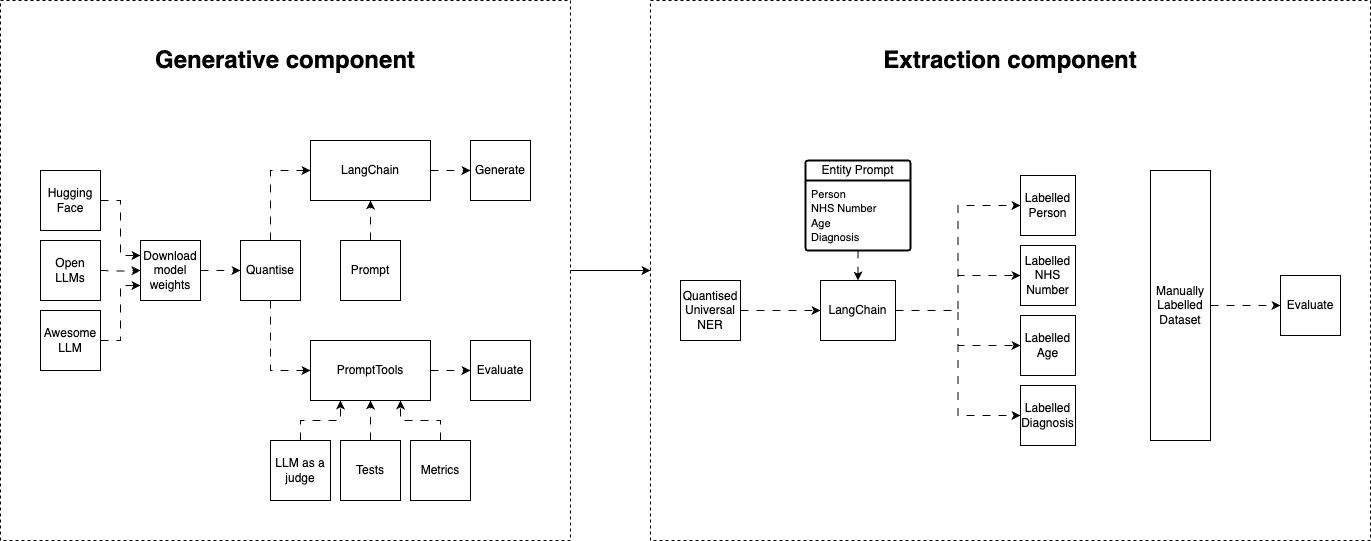

The diagram above was exported from draw.io. Its source (the exported page's mxGraphModel, read from the mxfile embedded in the PNG):
<mxGraphModel dx="1194" dy="756" grid="1" gridSize="10" guides="1" tooltips="1" connect="1" arrows="1" fold="1" page="1" pageScale="1" pageWidth="1169" pageHeight="827" math="0" shadow="0">
  <root>
    <mxCell id="0" />
    <mxCell id="1" parent="0" />
    <mxCell id="ZTjBKblbFxiGRHo47HpP-26" value="" style="edgeStyle=orthogonalEdgeStyle;rounded=0;orthogonalLoop=1;jettySize=auto;html=1;" parent="1" source="ZTjBKblbFxiGRHo47HpP-21" target="ZTjBKblbFxiGRHo47HpP-25" edge="1">
      <mxGeometry relative="1" as="geometry" />
    </mxCell>
    <mxCell id="ZTjBKblbFxiGRHo47HpP-21" value="" style="rounded=0;whiteSpace=wrap;html=1;fillColor=none;dashed=1;movable=1;resizable=1;rotatable=1;deletable=1;editable=1;locked=0;connectable=1;" parent="1" vertex="1">
      <mxGeometry x="480" y="40" width="570" height="540" as="geometry" />
    </mxCell>
    <mxCell id="ZTjBKblbFxiGRHo47HpP-28" value="" style="edgeStyle=orthogonalEdgeStyle;rounded=0;orthogonalLoop=1;jettySize=auto;html=1;flowAnimation=1;" parent="1" source="ZTjBKblbFxiGRHo47HpP-23" target="ZTjBKblbFxiGRHo47HpP-27" edge="1">
      <mxGeometry relative="1" as="geometry" />
    </mxCell>
    <mxCell id="ZTjBKblbFxiGRHo47HpP-23" value="LangChain" style="rounded=0;whiteSpace=wrap;html=1;fillColor=none;" parent="1" vertex="1">
      <mxGeometry x="790" y="180" width="120" height="60" as="geometry" />
    </mxCell>
    <mxCell id="ZTjBKblbFxiGRHo47HpP-25" value="&lt;h1&gt;&lt;br&gt;&lt;/h1&gt;" style="whiteSpace=wrap;html=1;rounded=0;fillColor=none;dashed=1;" parent="1" vertex="1">
      <mxGeometry x="1130" y="40" width="720" height="540" as="geometry" />
    </mxCell>
    <mxCell id="ZTjBKblbFxiGRHo47HpP-27" value="Generate" style="rounded=0;whiteSpace=wrap;html=1;fillColor=none;" parent="1" vertex="1">
      <mxGeometry x="950" y="180" width="60" height="60" as="geometry" />
    </mxCell>
    <mxCell id="ZTjBKblbFxiGRHo47HpP-37" value="" style="edgeStyle=orthogonalEdgeStyle;rounded=0;orthogonalLoop=1;jettySize=auto;html=1;flowAnimation=1;" parent="1" source="ZTjBKblbFxiGRHo47HpP-29" target="ZTjBKblbFxiGRHo47HpP-36" edge="1">
      <mxGeometry relative="1" as="geometry" />
    </mxCell>
    <mxCell id="ZTjBKblbFxiGRHo47HpP-29" value="PromptTools" style="rounded=0;whiteSpace=wrap;html=1;fillColor=none;" parent="1" vertex="1">
      <mxGeometry x="790" y="380" width="120" height="60" as="geometry" />
    </mxCell>
    <mxCell id="OQtZoZPLt0qnkt9kxiSs-1" style="edgeStyle=orthogonalEdgeStyle;rounded=0;orthogonalLoop=1;jettySize=auto;html=1;exitX=0.5;exitY=0;exitDx=0;exitDy=0;entryX=0;entryY=0.5;entryDx=0;entryDy=0;flowAnimation=1;" parent="1" source="ZTjBKblbFxiGRHo47HpP-30" target="ZTjBKblbFxiGRHo47HpP-23" edge="1">
      <mxGeometry relative="1" as="geometry">
        <mxPoint x="820" y="310" as="targetPoint" />
      </mxGeometry>
    </mxCell>
    <mxCell id="ypEsQg60UYY1HxyGTw2B-1" style="edgeStyle=orthogonalEdgeStyle;rounded=0;orthogonalLoop=1;jettySize=auto;html=1;entryX=0;entryY=0.5;entryDx=0;entryDy=0;exitX=0.5;exitY=1;exitDx=0;exitDy=0;flowAnimation=1;" parent="1" source="ZTjBKblbFxiGRHo47HpP-30" target="ZTjBKblbFxiGRHo47HpP-29" edge="1">
      <mxGeometry relative="1" as="geometry" />
    </mxCell>
    <mxCell id="ZTjBKblbFxiGRHo47HpP-30" value="Quantise" style="rounded=0;whiteSpace=wrap;html=1;fillColor=none;" parent="1" vertex="1">
      <mxGeometry x="720" y="280" width="60" height="60" as="geometry" />
    </mxCell>
    <mxCell id="ZTjBKblbFxiGRHo47HpP-36" value="Evaluate" style="rounded=0;whiteSpace=wrap;html=1;fillColor=none;" parent="1" vertex="1">
      <mxGeometry x="950" y="380" width="60" height="60" as="geometry" />
    </mxCell>
    <mxCell id="ZTjBKblbFxiGRHo47HpP-43" style="edgeStyle=orthogonalEdgeStyle;rounded=0;orthogonalLoop=1;jettySize=auto;html=1;flowAnimation=1;" parent="1" source="ZTjBKblbFxiGRHo47HpP-41" target="ZTjBKblbFxiGRHo47HpP-30" edge="1">
      <mxGeometry relative="1" as="geometry" />
    </mxCell>
    <mxCell id="ZTjBKblbFxiGRHo47HpP-41" value="Download model weights" style="rounded=0;whiteSpace=wrap;html=1;fillColor=none;" parent="1" vertex="1">
      <mxGeometry x="620" y="280" width="60" height="60" as="geometry" />
    </mxCell>
    <mxCell id="ZTjBKblbFxiGRHo47HpP-51" style="edgeStyle=orthogonalEdgeStyle;rounded=0;orthogonalLoop=1;jettySize=auto;html=1;entryX=0.25;entryY=1;entryDx=0;entryDy=0;flowAnimation=1;exitX=0.5;exitY=0;exitDx=0;exitDy=0;" parent="1" source="ZTjBKblbFxiGRHo47HpP-49" target="ZTjBKblbFxiGRHo47HpP-29" edge="1">
      <mxGeometry relative="1" as="geometry" />
    </mxCell>
    <mxCell id="ZTjBKblbFxiGRHo47HpP-49" value="LLM as a judge" style="rounded=0;whiteSpace=wrap;html=1;fillColor=none;" parent="1" vertex="1">
      <mxGeometry x="750" y="480" width="60" height="60" as="geometry" />
    </mxCell>
    <mxCell id="OQtZoZPLt0qnkt9kxiSs-4" value="&lt;h1&gt;Generative component&lt;/h1&gt;" style="text;html=1;strokeColor=none;fillColor=none;align=center;verticalAlign=middle;whiteSpace=wrap;rounded=0;" parent="1" vertex="1">
      <mxGeometry x="480" y="40" width="570" height="120" as="geometry" />
    </mxCell>
    <mxCell id="OQtZoZPLt0qnkt9kxiSs-6" style="edgeStyle=orthogonalEdgeStyle;rounded=0;orthogonalLoop=1;jettySize=auto;html=1;exitX=1;exitY=0.5;exitDx=0;exitDy=0;exitPerimeter=0;entryX=0;entryY=0.5;entryDx=0;entryDy=0;flowAnimation=1;" parent="1" target="ZTjBKblbFxiGRHo47HpP-41" edge="1">
      <mxGeometry relative="1" as="geometry">
        <mxPoint x="580" y="310" as="sourcePoint" />
      </mxGeometry>
    </mxCell>
    <mxCell id="ypEsQg60UYY1HxyGTw2B-2" value="Prompt" style="rounded=0;whiteSpace=wrap;html=1;fillColor=none;" parent="1" vertex="1">
      <mxGeometry x="820" y="280" width="60" height="60" as="geometry" />
    </mxCell>
    <mxCell id="ypEsQg60UYY1HxyGTw2B-3" style="edgeStyle=orthogonalEdgeStyle;rounded=0;orthogonalLoop=1;jettySize=auto;html=1;entryX=0.5;entryY=1;entryDx=0;entryDy=0;flowAnimation=1;exitX=0.5;exitY=0;exitDx=0;exitDy=0;" parent="1" source="ypEsQg60UYY1HxyGTw2B-2" target="ZTjBKblbFxiGRHo47HpP-23" edge="1">
      <mxGeometry relative="1" as="geometry">
        <mxPoint x="860" y="490" as="sourcePoint" />
        <mxPoint x="860" y="450" as="targetPoint" />
      </mxGeometry>
    </mxCell>
    <mxCell id="ypEsQg60UYY1HxyGTw2B-7" style="edgeStyle=orthogonalEdgeStyle;rounded=0;orthogonalLoop=1;jettySize=auto;html=1;entryX=0.75;entryY=1;entryDx=0;entryDy=0;flowAnimation=1;" parent="1" source="ypEsQg60UYY1HxyGTw2B-4" target="ZTjBKblbFxiGRHo47HpP-29" edge="1">
      <mxGeometry relative="1" as="geometry" />
    </mxCell>
    <mxCell id="ypEsQg60UYY1HxyGTw2B-4" value="Metrics" style="rounded=0;whiteSpace=wrap;html=1;fillColor=none;" parent="1" vertex="1">
      <mxGeometry x="890" y="480" width="60" height="60" as="geometry" />
    </mxCell>
    <mxCell id="ypEsQg60UYY1HxyGTw2B-6" style="edgeStyle=orthogonalEdgeStyle;rounded=0;orthogonalLoop=1;jettySize=auto;html=1;entryX=0.5;entryY=1;entryDx=0;entryDy=0;flowAnimation=1;" parent="1" source="ypEsQg60UYY1HxyGTw2B-5" target="ZTjBKblbFxiGRHo47HpP-29" edge="1">
      <mxGeometry relative="1" as="geometry" />
    </mxCell>
    <mxCell id="ypEsQg60UYY1HxyGTw2B-5" value="Tests" style="rounded=0;whiteSpace=wrap;html=1;fillColor=none;" parent="1" vertex="1">
      <mxGeometry x="820" y="480" width="60" height="60" as="geometry" />
    </mxCell>
    <mxCell id="ypEsQg60UYY1HxyGTw2B-12" style="edgeStyle=orthogonalEdgeStyle;rounded=0;orthogonalLoop=1;jettySize=auto;html=1;exitX=1;exitY=0.5;exitDx=0;exitDy=0;entryX=0;entryY=0.25;entryDx=0;entryDy=0;flowAnimation=1;" parent="1" source="ypEsQg60UYY1HxyGTw2B-8" target="ZTjBKblbFxiGRHo47HpP-41" edge="1">
      <mxGeometry relative="1" as="geometry" />
    </mxCell>
    <mxCell id="ypEsQg60UYY1HxyGTw2B-8" value="Hugging Face" style="rounded=0;whiteSpace=wrap;html=1;fillColor=none;" parent="1" vertex="1">
      <mxGeometry x="520" y="210" width="60" height="60" as="geometry" />
    </mxCell>
    <mxCell id="ypEsQg60UYY1HxyGTw2B-9" value="Open LLMs" style="rounded=0;whiteSpace=wrap;html=1;fillColor=none;" parent="1" vertex="1">
      <mxGeometry x="520" y="280" width="60" height="60" as="geometry" />
    </mxCell>
    <mxCell id="ypEsQg60UYY1HxyGTw2B-11" style="edgeStyle=orthogonalEdgeStyle;rounded=0;orthogonalLoop=1;jettySize=auto;html=1;exitX=1;exitY=0.5;exitDx=0;exitDy=0;entryX=0;entryY=0.75;entryDx=0;entryDy=0;flowAnimation=1;" parent="1" source="ypEsQg60UYY1HxyGTw2B-10" target="ZTjBKblbFxiGRHo47HpP-41" edge="1">
      <mxGeometry relative="1" as="geometry" />
    </mxCell>
    <mxCell id="ypEsQg60UYY1HxyGTw2B-10" value="Awesome LLM" style="rounded=0;whiteSpace=wrap;html=1;fillColor=none;" parent="1" vertex="1">
      <mxGeometry x="520" y="350" width="60" height="60" as="geometry" />
    </mxCell>
    <mxCell id="WETVJCiZmsi-mZ_6hfUt-1" value="&lt;h1&gt;Extraction component&lt;/h1&gt;" style="text;html=1;strokeColor=none;fillColor=none;align=center;verticalAlign=middle;whiteSpace=wrap;rounded=0;" vertex="1" parent="1">
      <mxGeometry x="1130" y="40" width="720" height="120" as="geometry" />
    </mxCell>
    <mxCell id="WETVJCiZmsi-mZ_6hfUt-2" value="Quantised Universal&lt;br&gt;NER" style="rounded=0;whiteSpace=wrap;html=1;fillColor=none;" vertex="1" parent="1">
      <mxGeometry x="1160" y="320" width="60" height="60" as="geometry" />
    </mxCell>
    <mxCell id="WETVJCiZmsi-mZ_6hfUt-11" style="edgeStyle=orthogonalEdgeStyle;rounded=0;orthogonalLoop=1;jettySize=auto;html=1;flowAnimation=1;exitX=1;exitY=0.5;exitDx=0;exitDy=0;entryX=0;entryY=0.5;entryDx=0;entryDy=0;" edge="1" parent="1" source="WETVJCiZmsi-mZ_6hfUt-2" target="WETVJCiZmsi-mZ_6hfUt-12">
      <mxGeometry relative="1" as="geometry">
        <mxPoint x="1300" y="360" as="sourcePoint" />
        <mxPoint x="1385" y="340" as="targetPoint" />
        <Array as="points" />
      </mxGeometry>
    </mxCell>
    <mxCell id="WETVJCiZmsi-mZ_6hfUt-12" value="LangChain" style="rounded=0;whiteSpace=wrap;html=1;fillColor=none;" vertex="1" parent="1">
      <mxGeometry x="1300" y="320" width="75" height="60" as="geometry" />
    </mxCell>
    <mxCell id="WETVJCiZmsi-mZ_6hfUt-13" value="Entity Prompt" style="swimlane;childLayout=stackLayout;horizontal=1;startSize=20;horizontalStack=0;rounded=1;fontSize=12;fontStyle=0;strokeWidth=2;resizeParent=0;resizeLast=1;shadow=0;dashed=0;align=center;arcSize=4;whiteSpace=wrap;html=1;" vertex="1" parent="1">
      <mxGeometry x="1285" y="200" width="105" height="90" as="geometry" />
    </mxCell>
    <mxCell id="WETVJCiZmsi-mZ_6hfUt-14" value="&lt;font style=&quot;font-size: 11px;&quot;&gt;Person&lt;br style=&quot;&quot;&gt;NHS Number&lt;br style=&quot;&quot;&gt;Age&lt;br style=&quot;&quot;&gt;Diagnosis&lt;/font&gt;" style="align=left;strokeColor=none;fillColor=none;spacingLeft=4;fontSize=12;verticalAlign=top;resizable=0;rotatable=0;part=1;html=1;" vertex="1" parent="WETVJCiZmsi-mZ_6hfUt-13">
      <mxGeometry y="20" width="105" height="70" as="geometry" />
    </mxCell>
    <mxCell id="WETVJCiZmsi-mZ_6hfUt-19" value="Labelled Person" style="rounded=0;whiteSpace=wrap;html=1;fillColor=none;" vertex="1" parent="1">
      <mxGeometry x="1500" y="215" width="55" height="60" as="geometry" />
    </mxCell>
    <mxCell id="WETVJCiZmsi-mZ_6hfUt-20" style="edgeStyle=orthogonalEdgeStyle;rounded=0;orthogonalLoop=1;jettySize=auto;html=1;flowAnimation=1;exitX=0.5;exitY=1;exitDx=0;exitDy=0;entryX=0.5;entryY=0;entryDx=0;entryDy=0;" edge="1" parent="1" source="WETVJCiZmsi-mZ_6hfUt-14" target="WETVJCiZmsi-mZ_6hfUt-12">
      <mxGeometry relative="1" as="geometry">
        <mxPoint x="1430" y="209.5" as="sourcePoint" />
        <mxPoint x="1485" y="139.5" as="targetPoint" />
        <Array as="points" />
      </mxGeometry>
    </mxCell>
    <mxCell id="WETVJCiZmsi-mZ_6hfUt-22" value="Labelled NHS Number" style="rounded=0;whiteSpace=wrap;html=1;fillColor=none;" vertex="1" parent="1">
      <mxGeometry x="1500" y="285" width="55" height="60" as="geometry" />
    </mxCell>
    <mxCell id="WETVJCiZmsi-mZ_6hfUt-23" value="Labelled Age" style="rounded=0;whiteSpace=wrap;html=1;fillColor=none;" vertex="1" parent="1">
      <mxGeometry x="1500" y="355" width="55" height="60" as="geometry" />
    </mxCell>
    <mxCell id="WETVJCiZmsi-mZ_6hfUt-24" value="Labelled Diagnosis" style="rounded=0;whiteSpace=wrap;html=1;fillColor=none;" vertex="1" parent="1">
      <mxGeometry x="1500" y="425" width="55" height="60" as="geometry" />
    </mxCell>
    <mxCell id="WETVJCiZmsi-mZ_6hfUt-25" style="edgeStyle=orthogonalEdgeStyle;rounded=0;orthogonalLoop=1;jettySize=auto;html=1;flowAnimation=1;exitX=1;exitY=0.5;exitDx=0;exitDy=0;entryX=0;entryY=0.5;entryDx=0;entryDy=0;" edge="1" parent="1" source="WETVJCiZmsi-mZ_6hfUt-12" target="WETVJCiZmsi-mZ_6hfUt-19">
      <mxGeometry relative="1" as="geometry">
        <mxPoint x="1230" y="290" as="sourcePoint" />
        <mxPoint x="1310" y="290" as="targetPoint" />
        <Array as="points" />
      </mxGeometry>
    </mxCell>
    <mxCell id="WETVJCiZmsi-mZ_6hfUt-26" style="edgeStyle=orthogonalEdgeStyle;rounded=0;orthogonalLoop=1;jettySize=auto;html=1;flowAnimation=1;exitX=1;exitY=0.5;exitDx=0;exitDy=0;entryX=0;entryY=0.5;entryDx=0;entryDy=0;" edge="1" parent="1" source="WETVJCiZmsi-mZ_6hfUt-12" target="WETVJCiZmsi-mZ_6hfUt-22">
      <mxGeometry relative="1" as="geometry">
        <mxPoint x="1385" y="290" as="sourcePoint" />
        <mxPoint x="1510" y="170" as="targetPoint" />
        <Array as="points" />
      </mxGeometry>
    </mxCell>
    <mxCell id="WETVJCiZmsi-mZ_6hfUt-27" style="edgeStyle=orthogonalEdgeStyle;rounded=0;orthogonalLoop=1;jettySize=auto;html=1;flowAnimation=1;exitX=1;exitY=0.5;exitDx=0;exitDy=0;entryX=0;entryY=0.5;entryDx=0;entryDy=0;" edge="1" parent="1" source="WETVJCiZmsi-mZ_6hfUt-12" target="WETVJCiZmsi-mZ_6hfUt-23">
      <mxGeometry relative="1" as="geometry">
        <mxPoint x="1385" y="290" as="sourcePoint" />
        <mxPoint x="1510" y="240" as="targetPoint" />
        <Array as="points" />
      </mxGeometry>
    </mxCell>
    <mxCell id="WETVJCiZmsi-mZ_6hfUt-28" style="edgeStyle=orthogonalEdgeStyle;rounded=0;orthogonalLoop=1;jettySize=auto;html=1;flowAnimation=1;exitX=1;exitY=0.5;exitDx=0;exitDy=0;entryX=0;entryY=0.5;entryDx=0;entryDy=0;" edge="1" parent="1" source="WETVJCiZmsi-mZ_6hfUt-12" target="WETVJCiZmsi-mZ_6hfUt-24">
      <mxGeometry relative="1" as="geometry">
        <mxPoint x="1385" y="290" as="sourcePoint" />
        <mxPoint x="1510" y="310" as="targetPoint" />
        <Array as="points" />
      </mxGeometry>
    </mxCell>
    <mxCell id="WETVJCiZmsi-mZ_6hfUt-29" value="Manually Labelled Dataset" style="rounded=0;whiteSpace=wrap;html=1;fillColor=none;" vertex="1" parent="1">
      <mxGeometry x="1630" y="210" width="60" height="270" as="geometry" />
    </mxCell>
    <mxCell id="WETVJCiZmsi-mZ_6hfUt-32" value="" style="edgeStyle=orthogonalEdgeStyle;rounded=0;orthogonalLoop=1;jettySize=auto;html=1;flowAnimation=1;exitX=1;exitY=0.5;exitDx=0;exitDy=0;" edge="1" parent="1" target="WETVJCiZmsi-mZ_6hfUt-33" source="WETVJCiZmsi-mZ_6hfUt-29">
      <mxGeometry relative="1" as="geometry">
        <mxPoint x="1690" y="360" as="sourcePoint" />
      </mxGeometry>
    </mxCell>
    <mxCell id="WETVJCiZmsi-mZ_6hfUt-33" value="Evaluate" style="rounded=0;whiteSpace=wrap;html=1;fillColor=none;" vertex="1" parent="1">
      <mxGeometry x="1760" y="315" width="60" height="60" as="geometry" />
    </mxCell>
  </root>
</mxGraphModel>